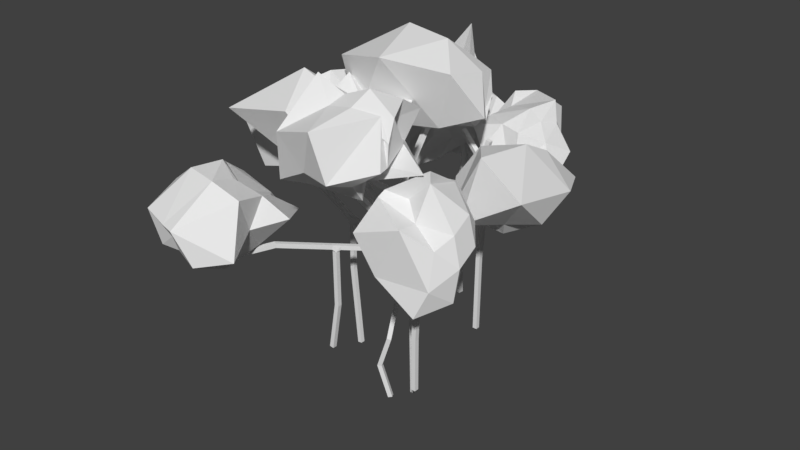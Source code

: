 # Source: Tree2.blend  (saved by Blender 2.79.0; exported with 4.5.12 LTS)
import bpy
from mathutils import Matrix  # noqa: F401  (used for matrix-valued properties, if any)

bpy.ops.wm.read_factory_settings(use_empty=True)
scene = bpy.context.scene
scene.name = 'Scene'

# ---- collections
col_collection_1 = bpy.data.collections.new('Collection 1'); scene.collection.children.link(col_collection_1)

# ---- materials (node trees are filled in below, after node groups)
mat_material = bpy.data.materials.new('Material')
mat_material.alpha_threshold = 0.0
mat_material.use_transparent_shadow = False
mat_material.roughness = 0.5
mat_material.line_color = (0.0, 0.0, 0.0, 1.0)

# ---- material node trees

# ---- world
world_world = bpy.data.worlds.new('World'); scene.world = world_world
world_world.color = (0.05088, 0.05088, 0.05088)
world_world.use_sun_shadow = False
world_world.sun_shadow_jitter_overblur = 0.0
world_world.cycles.sampling_method = 'MANUAL'

# ---- meshes
me_icosphere = bpy.data.meshes.new('Icosphere')
me_icosphere.from_pydata([(-2.391, -1.371, 34.93), (-5.48, -1.93, 35.39), (-6.268, -5.161, 38.35), (0.2981, -3.454, 35.23), (-1.099, -5.66, 36.72), (1.889, 1.369, 35.24), (-5.668, 0.5249, 36.52), (-9.056, -2.464, 32.85), (-4.288, -9.902, 35.74), (1.702, -3.984, 35.18), (-3.855, 2.486, 32.21), (0.3925, -0.5003, 31.0), (-8.183, -1.494, 31.0), (-5.982, 1.113, 31.83), (-8.199, -7.525, 30.47), (-11.35, -3.804, 30.2), (3.888, -6.607, 31.82), (-1.011, -7.508, 29.99), (2.753, -2.116, 32.43), (4.292, -5.825, 31.15), (0.1758, -0.06928, 29.44), (-7.287, 0.05216, 29.26), (-3.419, 0.5168, 27.18), (-6.201, -4.25, 29.72), (-5.381, -2.059, 28.55), (0.1254, -1.04, 28.92), (2.466, -2.051, 29.93), (-0.8901, -6.113, 29.13), (1.628, -3.074, 28.53), (-3.197, -4.202, 28.29), (-2.492, -2.868, 35.8), (5.012, -4.415, 34.62), (-1.259, 1.762, 32.16), (-7.705, -2.011, 32.58), (-12.39, -9.702, 34.07), (-0.7278, -5.263, 36.03), (1.065, -1.359, 30.49), (-4.938, 1.047, 30.19), (-8.315, -1.677, 29.18), (-3.909, -6.401, 29.19), (1.443, -4.477, 30.01), (-2.323, -2.194, 28.58), (-7.977, 20.68, 29.51), (-6.643, 17.4, 29.61), (-3.239, 17.9, 28.93), (-6.385, 24.27, 28.64), (-2.456, 21.94, 28.51), (-8.005, 22.27, 25.47), (-7.991, 17.83, 27.06), (-5.176, 14.65, 25.64), (-2.064, 19.45, 25.85), (-5.485, 24.59, 27.3), (-9.045, 18.49, 24.2), (-7.304, 21.32, 23.54), (-6.271, 15.1, 24.38), (-7.459, 16.63, 24.35), (-1.638, 16.8, 23.46), (-3.014, 14.9, 23.64), (-3.679, 24.72, 24.1), (-2.529, 21.3, 22.9), (-6.855, 23.25, 24.46), (-4.468, 24.58, 23.71), (-7.416, 21.0, 22.52), (-6.309, 16.79, 22.7), (-6.678, 18.86, 22.1), (-3.87, 17.55, 22.83), (-5.371, 17.74, 22.05), (-6.79, 21.1, 22.18), (-6.782, 22.93, 22.76), (-3.428, 21.17, 22.34), (-5.708, 22.33, 21.91), (-4.315, 19.42, 21.84), (-6.371, 20.72, 30.18), (-5.518, 24.16, 24.68), (-8.165, 19.9, 24.36), (-6.147, 15.37, 26.15), (-1.167, 16.45, 25.06), (-1.273, 22.8, 27.18), (-7.458, 22.23, 23.1), (-7.886, 17.45, 23.11), (-5.515, 15.69, 22.78), (-2.823, 19.29, 22.44), (-4.797, 22.43, 22.87), (-5.714, 19.7, 22.01), (2.992, -9.574, 39.12), (0.2727, -10.03, 40.68), (0.05141, -15.26, 36.56), (5.254, -11.26, 38.88), (4.4, -15.78, 37.79), (5.498, -9.061, 40.06), (1.435, -8.105, 37.98), (-4.267, -9.29, 34.51), (2.357, -14.4, 32.99), (7.715, -10.18, 38.36), (1.721, -5.879, 37.32), (7.008, -6.323, 38.67), (-0.1223, -5.744, 36.07), (0.5662, -5.989, 36.76), (-0.06971, -11.73, 30.29), (-4.264, -9.63, 29.64), (9.162, -11.99, 33.99), (5.432, -11.45, 31.43), (8.124, -8.877, 37.89), (9.008, -10.89, 34.1), (6.886, -3.722, 37.04), (0.2062, -4.806, 33.97), (4.316, -4.173, 35.03), (3.108, -8.649, 30.6), (1.165, -4.803, 35.05), (6.395, -5.344, 34.25), (8.117, -7.593, 35.08), (5.471, -10.16, 31.57), (12.17, -9.797, 33.98), (4.34, -8.243, 31.05), (2.635, -11.26, 38.44), (8.877, -10.55, 36.17), (3.029, -6.809, 37.66), (-1.917, -6.111, 37.53), (-1.306, -13.84, 31.08), (5.891, -15.35, 33.05), (6.241, -9.278, 36.89), (1.001, -5.259, 36.28), (0.003333, -5.333, 32.73), (5.166, -9.879, 29.42), (6.85, -9.523, 33.38), (3.983, -6.953, 32.45), (8.632, -7.1, 26.03), (10.62, -6.189, 24.65), (9.072, -9.997, 22.85), (7.089, -8.356, 27.42), (6.548, -10.24, 26.39), (8.961, -6.799, 28.39), (9.569, -5.139, 24.19), (12.89, -8.191, 23.07), (9.465, -13.23, 24.55), (7.174, -9.321, 28.81), (10.99, -3.802, 26.72), (8.837, -4.749, 30.38), (12.96, -7.641, 24.36), (12.12, -6.041, 25.52), (14.54, -11.98, 24.18), (15.4, -9.478, 22.35), (7.942, -10.92, 31.09), (12.24, -13.19, 30.02), (8.671, -7.651, 30.02), (8.184, -10.32, 31.64), (11.97, -4.758, 31.67), (14.75, -6.448, 26.02), (14.54, -5.399, 28.64), (16.0, -9.472, 26.01), (15.85, -7.022, 27.18), (12.32, -5.515, 31.92), (12.53, -9.367, 34.34), (12.18, -10.92, 29.78), (12.62, -9.434, 33.2), (15.29, -9.423, 29.05), (7.802, -7.061, 25.5), (7.769, -9.129, 30.71), (9.4, -3.795, 27.33), (12.63, -7.398, 23.73), (13.31, -12.56, 21.32), (7.203, -13.49, 28.29), (8.56, -5.433, 31.56), (13.32, -4.93, 26.24), (14.63, -7.308, 24.73), (14.47, -11.15, 27.89), (10.43, -9.62, 31.14), (15.07, -7.004, 30.11), (-10.32, -12.75, 30.16), (-7.489, -16.66, 30.05), (-4.705, -15.98, 28.6), (-7.033, -13.21, 28.01), (-5.776, -12.07, 27.4), (-11.89, -11.05, 28.92), (-11.05, -16.09, 30.25), (-8.947, -20.91, 25.98), (-5.331, -14.36, 24.72), (-7.131, -9.731, 26.23), (-14.83, -15.02, 27.62), (-15.02, -9.882, 26.05), (-10.38, -19.61, 24.46), (-13.87, -19.51, 26.37), (-5.543, -17.57, 21.84), (-7.023, -20.2, 22.47), (-7.469, -5.581, 23.1), (-6.854, -11.89, 21.63), (-12.22, -8.464, 26.9), (-8.9, -6.546, 23.39), (-14.22, -12.09, 23.36), (-12.6, -19.17, 22.74), (-12.69, -15.21, 22.52), (-8.452, -16.63, 22.19), (-10.58, -16.39, 22.03), (-12.72, -12.47, 21.93), (-12.28, -9.348, 23.43), (-8.174, -12.06, 21.41), (-11.04, -10.59, 22.02), (-9.45, -14.26, 21.27), (-8.15, -13.5, 29.07), (-8.866, -7.994, 25.34), (-14.12, -12.96, 28.36), (-10.52, -20.49, 26.03), (-3.391, -18.27, 23.44), (-3.557, -10.71, 25.07), (-13.44, -9.944, 24.25), (-13.84, -17.16, 24.45), (-10.37, -19.0, 22.74), (-7.424, -14.42, 21.23), (-9.391, -10.48, 22.54), (-10.99, -13.91, 22.15), (8.215, 12.49, 32.5), (8.599, 9.901, 30.7), (10.74, 11.74, 29.61), (9.202, 15.6, 32.76), (9.97, 14.9, 30.56), (4.538, 14.48, 31.25), (6.396, 10.25, 31.03), (8.751, 9.13, 27.01), (12.11, 14.38, 28.18), (7.036, 17.34, 32.16), (2.754, 10.2, 30.07), (2.702, 14.49, 29.99), (7.411, 9.879, 26.91), (4.847, 8.87, 28.28), (10.59, 11.47, 24.34), (9.683, 8.965, 24.64), (7.152, 20.33, 30.17), (8.12, 16.63, 26.11), (3.587, 16.56, 32.16), (5.766, 20.02, 30.45), (1.782, 14.36, 28.62), (5.383, 10.17, 26.29), (3.733, 12.1, 26.67), (7.574, 11.56, 25.26), (5.389, 11.33, 25.39), (2.004, 14.96, 27.48), (2.455, 17.06, 29.6), (6.808, 16.21, 25.98), (4.449, 16.68, 29.21), (5.955, 13.85, 25.24), (9.205, 13.03, 31.13), (5.107, 18.45, 32.05), (3.444, 12.42, 30.65), (7.871, 9.371, 27.49), (12.27, 10.89, 25.64), (9.713, 16.3, 29.07), (2.818, 15.41, 29.47), (4.459, 10.73, 27.6), (6.749, 9.825, 25.82), (7.995, 14.19, 24.95), (5.999, 17.06, 29.93), (4.498, 13.55, 26.36), (8.343, 6.506, 26.52), (6.639, 2.235, 28.1), (8.815, 3.12, 31.59), (11.31, 7.942, 27.9), (11.1, 6.875, 30.86), (10.94, 7.335, 25.63), (7.432, 3.502, 26.37), (8.968, -1.476, 26.57), (13.37, 4.11, 32.68), (12.48, 9.335, 27.84), (10.25, 4.226, 24.85), (11.72, 6.503, 24.43), (10.03, 0.593, 26.38), (9.537, 2.4, 25.12), (17.54, -2.63, 30.16), (10.86, -2.794, 25.97), (15.65, 9.695, 28.01), (17.83, 5.218, 28.74), (11.64, 9.073, 25.48), (15.22, 9.301, 27.05), (12.22, 5.959, 23.58), (11.29, 1.505, 24.3), (12.21, 3.395, 23.78), (13.85, 0.2636, 25.86), (13.1, 1.334, 24.24), (12.96, 5.817, 23.81), (13.34, 7.571, 24.63), (16.21, 4.866, 26.39), (14.41, 6.674, 24.57), (15.05, 2.836, 25.01), (9.976, 5.221, 28.44), (14.2, 8.594, 26.83), (10.19, 5.432, 24.67), (8.512, -0.3749, 26.6), (12.5, -1.919, 33.08), (14.0, 6.762, 31.35), (12.57, 7.002, 24.38), (10.89, 2.842, 24.39), (11.68, 0.7473, 25.69), (17.07, 1.749, 26.33), (14.34, 6.771, 26.05), (13.29, 3.962, 24.54), (2.311, 8.355, 37.47), (-1.057, 7.98, 38.03), (-1.684, 5.158, 41.28), (4.973, 7.105, 38.62), (3.338, 4.797, 40.76), (5.188, 9.607, 36.71), (0.2238, 9.652, 37.15), (-4.443, 7.722, 36.53), (0.1931, -1.708, 39.83), (6.816, 5.791, 37.9), (0.4294, 11.3, 36.53), (4.279, 9.331, 33.74), (-3.462, 8.453, 34.18), (-0.3693, 10.86, 35.34), (-5.463, 1.608, 31.18), (-6.698, 5.806, 33.43), (9.006, 3.36, 34.37), (4.045, 2.71, 32.28), (6.541, 8.026, 34.93), (8.451, 4.4, 33.68), (4.037, 9.726, 32.31), (-2.794, 9.479, 32.36), (1.046, 9.612, 31.6), (-1.798, 5.894, 32.74), (-1.527, 8.05, 30.65), (3.977, 8.837, 31.84), (6.15, 7.91, 32.7), (3.052, 4.186, 32.06), (5.343, 6.972, 31.45), (0.9153, 5.938, 31.36), (1.878, 7.144, 38.21), (7.45, 5.53, 34.11), (2.839, 10.85, 34.96), (-4.803, 9.621, 37.12), (-6.985, 0.8865, 37.95), (6.419, 1.267, 38.72), (4.881, 8.544, 33.25), (-0.2649, 9.913, 33.24), (-3.827, 8.646, 32.6), (0.2683, 3.857, 32.07), (5.214, 5.685, 32.8), (2.067, 7.892, 30.83), (0.499, 14.62, 28.66), (-0.5233, 13.42, 26.12), (-2.501, 15.3, 24.99), (0.03281, 17.48, 30.22), (-2.254, 17.35, 28.22), (0.7109, 14.29, 31.52), (1.234, 12.78, 27.26), (-2.396, 10.81, 24.5), (-5.288, 15.05, 28.26), (-1.139, 17.64, 31.74), (0.9881, 11.35, 29.47), (1.315, 12.87, 33.11), (-2.033, 10.41, 26.13), (-0.00288, 10.41, 27.82), (-6.74, 11.5, 25.28), (-5.095, 8.657, 23.26), (-4.024, 18.13, 34.89), (-9.761, 15.15, 32.39), (-0.4441, 15.04, 33.34), (-3.309, 17.55, 36.14), (0.0007502, 10.62, 34.35), (-1.534, 8.951, 27.96), (-1.054, 8.605, 30.93), (-4.261, 10.4, 27.54), (-2.808, 9.038, 28.98), (0.02513, 10.84, 35.29), (-0.08883, 13.33, 39.61), (-7.656, 12.72, 33.57), (-3.096, 12.37, 35.57), (-3.765, 10.08, 31.01), (-0.3285, 15.45, 27.81), (-2.329, 16.33, 33.81), (1.609, 12.21, 30.62), (-1.593, 10.79, 25.33), (-7.046, 13.4, 22.54), (-3.307, 17.65, 31.71), (-0.04047, 13.03, 35.35), (-0.1242, 9.672, 28.99), (-2.57, 9.215, 26.69), (-7.026, 11.34, 29.86), (-4.312, 13.96, 34.83), (-2.854, 9.643, 32.1), (-9.126, 3.548, 25.26), (-7.833, 4.595, 27.66), (-6.745, 2.255, 28.55), (-10.44, 1.328, 24.15), (-8.323, -0.1547, 26.32), (-12.39, 3.557, 24.57), (-8.643, 6.229, 25.75), (-8.152, 5.876, 30.79), (-8.253, -0.1367, 29.7), (-11.78, -0.1204, 23.98), (-11.45, 7.722, 25.78), (-13.85, 4.405, 24.95), (-9.2, 7.337, 30.23), (-10.59, 7.226, 27.99), (-9.803, 2.197, 35.32), (-8.169, 6.769, 34.8), (-14.88, -3.053, 24.87), (-17.32, -3.706, 30.83), (-13.94, 2.062, 24.3), (-15.31, -1.368, 24.9), (-15.39, 5.116, 25.45), (-11.61, 9.176, 30.02), (-16.82, 9.169, 28.98), (-12.37, 5.374, 33.33), (-13.57, 7.172, 31.8), (-16.01, 4.59, 26.0), (-15.7, 2.581, 24.72), (-18.29, -1.678, 30.49), (-17.52, 2.067, 26.35), (-14.81, 4.384, 32.2), (-7.328, 2.363, 25.62), (-14.31, -0.04896, 24.85), (-12.34, 6.32, 24.44), (-8.363, 7.225, 29.99), (-6.786, 1.923, 33.54), (-9.567, -3.144, 26.33), (-15.11, 3.371, 24.74), (-12.1, 9.389, 27.72), (-10.7, 8.509, 31.66), (-14.02, 2.145, 33.01), (-15.68, 0.6183, 26.6), (-17.49, 6.812, 29.56)], [], [(28, 40, 27), (29, 28, 27), (29, 27, 39), (28, 41, 25), (26, 28, 25), (26, 25, 36), (29, 39, 23), (24, 29, 23), (24, 23, 38), (24, 38, 21), (22, 24, 21), (22, 21, 37), (22, 37, 20), (25, 22, 20), (25, 20, 36), (26, 36, 18), (19, 26, 18), (19, 18, 31), (27, 40, 16), (17, 27, 16), (17, 16, 35), (23, 39, 14), (15, 23, 14), (15, 14, 34), (21, 38, 12), (13, 21, 12), (13, 12, 33), (20, 37, 10), (11, 20, 10), (11, 10, 32), (19, 31, 9), (16, 19, 9), (16, 9, 35), (17, 35, 8), (14, 17, 8), (14, 8, 34), (15, 34, 7), (12, 15, 7), (12, 7, 33), (13, 33, 6), (10, 13, 6), (10, 6, 32), (11, 32, 5), (18, 11, 5), (18, 5, 31), (9, 31, 3), (4, 9, 3), (4, 3, 30), (8, 35, 4), (2, 8, 4), (2, 4, 30), (7, 34, 2), (1, 7, 2), (1, 2, 30), (6, 33, 1), (0, 6, 1), (0, 1, 30), (5, 32, 0), (3, 5, 0), (3, 0, 30), (31, 5, 3), (32, 6, 0), (33, 7, 1), (34, 8, 2), (35, 9, 4), (36, 11, 18), (37, 13, 10), (38, 15, 12), (39, 17, 14), (40, 19, 16), (36, 20, 11), (37, 21, 13), (38, 23, 15), (39, 27, 17), (40, 26, 19), (41, 22, 25), (41, 24, 22), (41, 29, 24), (40, 28, 26), (41, 28, 29), (70, 82, 69), (71, 70, 69), (71, 69, 81), (70, 83, 67), (68, 70, 67), (68, 67, 78), (71, 81, 65), (66, 71, 65), (66, 65, 80), (66, 80, 63), (64, 66, 63), (64, 63, 79), (64, 79, 62), (67, 64, 62), (67, 62, 78), (68, 78, 60), (61, 68, 60), (61, 60, 73), (69, 82, 58), (59, 69, 58), (59, 58, 77), (65, 81, 56), (57, 65, 56), (57, 56, 76), (63, 80, 54), (55, 63, 54), (55, 54, 75), (62, 79, 52), (53, 62, 52), (53, 52, 74), (61, 73, 51), (58, 61, 51), (58, 51, 77), (59, 77, 50), (56, 59, 50), (56, 50, 76), (57, 76, 49), (54, 57, 49), (54, 49, 75), (55, 75, 48), (52, 55, 48), (52, 48, 74), (53, 74, 47), (60, 53, 47), (60, 47, 73), (51, 73, 45), (46, 51, 45), (46, 45, 72), (50, 77, 46), (44, 50, 46), (44, 46, 72), (49, 76, 44), (43, 49, 44), (43, 44, 72), (48, 75, 43), (42, 48, 43), (42, 43, 72), (47, 74, 42), (45, 47, 42), (45, 42, 72), (73, 47, 45), (74, 48, 42), (75, 49, 43), (76, 50, 44), (77, 51, 46), (78, 53, 60), (79, 55, 52), (80, 57, 54), (81, 59, 56), (82, 61, 58), (78, 62, 53), (79, 63, 55), (80, 65, 57), (81, 69, 59), (82, 68, 61), (83, 64, 67), (83, 66, 64), (83, 71, 66), (82, 70, 68), (83, 70, 71), (112, 124, 111), (113, 112, 111), (113, 111, 123), (112, 125, 109), (110, 112, 109), (110, 109, 120), (113, 123, 107), (108, 113, 107), (108, 107, 122), (108, 122, 105), (106, 108, 105), (106, 105, 121), (106, 121, 104), (109, 106, 104), (109, 104, 120), (110, 120, 102), (103, 110, 102), (103, 102, 115), (111, 124, 100), (101, 111, 100), (101, 100, 119), (107, 123, 98), (99, 107, 98), (99, 98, 118), (105, 122, 96), (97, 105, 96), (97, 96, 117), (104, 121, 94), (95, 104, 94), (95, 94, 116), (103, 115, 93), (100, 103, 93), (100, 93, 119), (101, 119, 92), (98, 101, 92), (98, 92, 118), (99, 118, 91), (96, 99, 91), (96, 91, 117), (97, 117, 90), (94, 97, 90), (94, 90, 116), (95, 116, 89), (102, 95, 89), (102, 89, 115), (93, 115, 87), (88, 93, 87), (88, 87, 114), (92, 119, 88), (86, 92, 88), (86, 88, 114), (91, 118, 86), (85, 91, 86), (85, 86, 114), (90, 117, 85), (84, 90, 85), (84, 85, 114), (89, 116, 84), (87, 89, 84), (87, 84, 114), (115, 89, 87), (116, 90, 84), (117, 91, 85), (118, 92, 86), (119, 93, 88), (120, 95, 102), (121, 97, 94), (122, 99, 96), (123, 101, 98), (124, 103, 100), (120, 104, 95), (121, 105, 97), (122, 107, 99), (123, 111, 101), (124, 110, 103), (125, 106, 109), (125, 108, 106), (125, 113, 108), (124, 112, 110), (125, 112, 113), (154, 166, 153), (155, 154, 153), (155, 153, 165), (154, 167, 151), (152, 154, 151), (152, 151, 162), (155, 165, 149), (150, 155, 149), (150, 149, 164), (150, 164, 147), (148, 150, 147), (148, 147, 163), (148, 163, 146), (151, 148, 146), (151, 146, 162), (152, 162, 144), (145, 152, 144), (145, 144, 157), (153, 166, 142), (143, 153, 142), (143, 142, 161), (149, 165, 140), (141, 149, 140), (141, 140, 160), (147, 164, 138), (139, 147, 138), (139, 138, 159), (146, 163, 136), (137, 146, 136), (137, 136, 158), (145, 157, 135), (142, 145, 135), (142, 135, 161), (143, 161, 134), (140, 143, 134), (140, 134, 160), (141, 160, 133), (138, 141, 133), (138, 133, 159), (139, 159, 132), (136, 139, 132), (136, 132, 158), (137, 158, 131), (144, 137, 131), (144, 131, 157), (135, 157, 129), (130, 135, 129), (130, 129, 156), (134, 161, 130), (128, 134, 130), (128, 130, 156), (133, 160, 128), (127, 133, 128), (127, 128, 156), (132, 159, 127), (126, 132, 127), (126, 127, 156), (131, 158, 126), (129, 131, 126), (129, 126, 156), (157, 131, 129), (158, 132, 126), (159, 133, 127), (160, 134, 128), (161, 135, 130), (162, 137, 144), (163, 139, 136), (164, 141, 138), (165, 143, 140), (166, 145, 142), (162, 146, 137), (163, 147, 139), (164, 149, 141), (165, 153, 143), (166, 152, 145), (167, 148, 151), (167, 150, 148), (167, 155, 150), (166, 154, 152), (167, 154, 155), (196, 208, 195), (197, 196, 195), (197, 195, 207), (196, 209, 193), (194, 196, 193), (194, 193, 204), (197, 207, 191), (192, 197, 191), (192, 191, 206), (192, 206, 189), (190, 192, 189), (190, 189, 205), (190, 205, 188), (193, 190, 188), (193, 188, 204), (194, 204, 186), (187, 194, 186), (187, 186, 199), (195, 208, 184), (185, 195, 184), (185, 184, 203), (191, 207, 182), (183, 191, 182), (183, 182, 202), (189, 206, 180), (181, 189, 180), (181, 180, 201), (188, 205, 178), (179, 188, 178), (179, 178, 200), (187, 199, 177), (184, 187, 177), (184, 177, 203), (185, 203, 176), (182, 185, 176), (182, 176, 202), (183, 202, 175), (180, 183, 175), (180, 175, 201), (181, 201, 174), (178, 181, 174), (178, 174, 200), (179, 200, 173), (186, 179, 173), (186, 173, 199), (177, 199, 171), (172, 177, 171), (172, 171, 198), (176, 203, 172), (170, 176, 172), (170, 172, 198), (175, 202, 170), (169, 175, 170), (169, 170, 198), (174, 201, 169), (168, 174, 169), (168, 169, 198), (173, 200, 168), (171, 173, 168), (171, 168, 198), (199, 173, 171), (200, 174, 168), (201, 175, 169), (202, 176, 170), (203, 177, 172), (204, 179, 186), (205, 181, 178), (206, 183, 180), (207, 185, 182), (208, 187, 184), (204, 188, 179), (205, 189, 181), (206, 191, 183), (207, 195, 185), (208, 194, 187), (209, 190, 193), (209, 192, 190), (209, 197, 192), (208, 196, 194), (209, 196, 197), (238, 250, 237), (239, 238, 237), (239, 237, 249), (238, 251, 235), (236, 238, 235), (236, 235, 246), (239, 249, 233), (234, 239, 233), (234, 233, 248), (234, 248, 231), (232, 234, 231), (232, 231, 247), (232, 247, 230), (235, 232, 230), (235, 230, 246), (236, 246, 228), (229, 236, 228), (229, 228, 241), (237, 250, 226), (227, 237, 226), (227, 226, 245), (233, 249, 224), (225, 233, 224), (225, 224, 244), (231, 248, 222), (223, 231, 222), (223, 222, 243), (230, 247, 220), (221, 230, 220), (221, 220, 242), (229, 241, 219), (226, 229, 219), (226, 219, 245), (227, 245, 218), (224, 227, 218), (224, 218, 244), (225, 244, 217), (222, 225, 217), (222, 217, 243), (223, 243, 216), (220, 223, 216), (220, 216, 242), (221, 242, 215), (228, 221, 215), (228, 215, 241), (219, 241, 213), (214, 219, 213), (214, 213, 240), (218, 245, 214), (212, 218, 214), (212, 214, 240), (217, 244, 212), (211, 217, 212), (211, 212, 240), (216, 243, 211), (210, 216, 211), (210, 211, 240), (215, 242, 210), (213, 215, 210), (213, 210, 240), (241, 215, 213), (242, 216, 210), (243, 217, 211), (244, 218, 212), (245, 219, 214), (246, 221, 228), (247, 223, 220), (248, 225, 222), (249, 227, 224), (250, 229, 226), (246, 230, 221), (247, 231, 223), (248, 233, 225), (249, 237, 227), (250, 236, 229), (251, 232, 235), (251, 234, 232), (251, 239, 234), (250, 238, 236), (251, 238, 239), (280, 292, 279), (281, 280, 279), (281, 279, 291), (280, 293, 277), (278, 280, 277), (278, 277, 288), (281, 291, 275), (276, 281, 275), (276, 275, 290), (276, 290, 273), (274, 276, 273), (274, 273, 289), (274, 289, 272), (277, 274, 272), (277, 272, 288), (278, 288, 270), (271, 278, 270), (271, 270, 283), (279, 292, 268), (269, 279, 268), (269, 268, 287), (275, 291, 266), (267, 275, 266), (267, 266, 286), (273, 290, 264), (265, 273, 264), (265, 264, 285), (272, 289, 262), (263, 272, 262), (263, 262, 284), (271, 283, 261), (268, 271, 261), (268, 261, 287), (269, 287, 260), (266, 269, 260), (266, 260, 286), (267, 286, 259), (264, 267, 259), (264, 259, 285), (265, 285, 258), (262, 265, 258), (262, 258, 284), (263, 284, 257), (270, 263, 257), (270, 257, 283), (261, 283, 255), (256, 261, 255), (256, 255, 282), (260, 287, 256), (254, 260, 256), (254, 256, 282), (259, 286, 254), (253, 259, 254), (253, 254, 282), (258, 285, 253), (252, 258, 253), (252, 253, 282), (257, 284, 252), (255, 257, 252), (255, 252, 282), (283, 257, 255), (284, 258, 252), (285, 259, 253), (286, 260, 254), (287, 261, 256), (288, 263, 270), (289, 265, 262), (290, 267, 264), (291, 269, 266), (292, 271, 268), (288, 272, 263), (289, 273, 265), (290, 275, 267), (291, 279, 269), (292, 278, 271), (293, 274, 277), (293, 276, 274), (293, 281, 276), (292, 280, 278), (293, 280, 281), (322, 334, 321), (323, 322, 321), (323, 321, 333), (322, 335, 319), (320, 322, 319), (320, 319, 330), (323, 333, 317), (318, 323, 317), (318, 317, 332), (318, 332, 315), (316, 318, 315), (316, 315, 331), (316, 331, 314), (319, 316, 314), (319, 314, 330), (320, 330, 312), (313, 320, 312), (313, 312, 325), (321, 334, 310), (311, 321, 310), (311, 310, 329), (317, 333, 308), (309, 317, 308), (309, 308, 328), (315, 332, 306), (307, 315, 306), (307, 306, 327), (314, 331, 304), (305, 314, 304), (305, 304, 326), (313, 325, 303), (310, 313, 303), (310, 303, 329), (311, 329, 302), (308, 311, 302), (308, 302, 328), (309, 328, 301), (306, 309, 301), (306, 301, 327), (307, 327, 300), (304, 307, 300), (304, 300, 326), (305, 326, 299), (312, 305, 299), (312, 299, 325), (303, 325, 297), (298, 303, 297), (298, 297, 324), (302, 329, 298), (296, 302, 298), (296, 298, 324), (301, 328, 296), (295, 301, 296), (295, 296, 324), (300, 327, 295), (294, 300, 295), (294, 295, 324), (299, 326, 294), (297, 299, 294), (297, 294, 324), (325, 299, 297), (326, 300, 294), (327, 301, 295), (328, 302, 296), (329, 303, 298), (330, 305, 312), (331, 307, 304), (332, 309, 306), (333, 311, 308), (334, 313, 310), (330, 314, 305), (331, 315, 307), (332, 317, 309), (333, 321, 311), (334, 320, 313), (335, 316, 319), (335, 318, 316), (335, 323, 318), (334, 322, 320), (335, 322, 323), (364, 376, 363), (365, 364, 363), (365, 363, 375), (364, 377, 361), (362, 364, 361), (362, 361, 372), (365, 375, 359), (360, 365, 359), (360, 359, 374), (360, 374, 357), (358, 360, 357), (358, 357, 373), (358, 373, 356), (361, 358, 356), (361, 356, 372), (362, 372, 354), (355, 362, 354), (355, 354, 367), (363, 376, 352), (353, 363, 352), (353, 352, 371), (359, 375, 350), (351, 359, 350), (351, 350, 370), (357, 374, 348), (349, 357, 348), (349, 348, 369), (356, 373, 346), (347, 356, 346), (347, 346, 368), (355, 367, 345), (352, 355, 345), (352, 345, 371), (353, 371, 344), (350, 353, 344), (350, 344, 370), (351, 370, 343), (348, 351, 343), (348, 343, 369), (349, 369, 342), (346, 349, 342), (346, 342, 368), (347, 368, 341), (354, 347, 341), (354, 341, 367), (345, 367, 339), (340, 345, 339), (340, 339, 366), (344, 371, 340), (338, 344, 340), (338, 340, 366), (343, 370, 338), (337, 343, 338), (337, 338, 366), (342, 369, 337), (336, 342, 337), (336, 337, 366), (341, 368, 336), (339, 341, 336), (339, 336, 366), (367, 341, 339), (368, 342, 336), (369, 343, 337), (370, 344, 338), (371, 345, 340), (372, 347, 354), (373, 349, 346), (374, 351, 348), (375, 353, 350), (376, 355, 352), (372, 356, 347), (373, 357, 349), (374, 359, 351), (375, 363, 353), (376, 362, 355), (377, 358, 361), (377, 360, 358), (377, 365, 360), (376, 364, 362), (377, 364, 365), (406, 418, 405), (407, 406, 405), (407, 405, 417), (406, 419, 403), (404, 406, 403), (404, 403, 414), (407, 417, 401), (402, 407, 401), (402, 401, 416), (402, 416, 399), (400, 402, 399), (400, 399, 415), (400, 415, 398), (403, 400, 398), (403, 398, 414), (404, 414, 396), (397, 404, 396), (397, 396, 409), (405, 418, 394), (395, 405, 394), (395, 394, 413), (401, 417, 392), (393, 401, 392), (393, 392, 412), (399, 416, 390), (391, 399, 390), (391, 390, 411), (398, 415, 388), (389, 398, 388), (389, 388, 410), (397, 409, 387), (394, 397, 387), (394, 387, 413), (395, 413, 386), (392, 395, 386), (392, 386, 412), (393, 412, 385), (390, 393, 385), (390, 385, 411), (391, 411, 384), (388, 391, 384), (388, 384, 410), (389, 410, 383), (396, 389, 383), (396, 383, 409), (387, 409, 381), (382, 387, 381), (382, 381, 408), (386, 413, 382), (380, 386, 382), (380, 382, 408), (385, 412, 380), (379, 385, 380), (379, 380, 408), (384, 411, 379), (378, 384, 379), (378, 379, 408), (383, 410, 378), (381, 383, 378), (381, 378, 408), (409, 383, 381), (410, 384, 378), (411, 385, 379), (412, 386, 380), (413, 387, 382), (414, 389, 396), (415, 391, 388), (416, 393, 390), (417, 395, 392), (418, 397, 394), (414, 398, 389), (415, 399, 391), (416, 401, 393), (417, 405, 395), (418, 404, 397), (419, 400, 403), (419, 402, 400), (419, 407, 402), (418, 406, 404), (419, 406, 407)])
me_icosphere.use_remesh_preserve_volume = False
me_icosphere.use_remesh_preserve_attributes = False
me_icosphere.use_mirror_vertex_groups = False
me_icosphere.update()
me_cube = bpy.data.meshes.new('Cube')
me_cube.from_pydata([(-3.725e-08, -2.98e-08, 0.0), (3.347, -4.504, 24.52), (-3.442, -4.503, 19.55), (-6.538, 1.52, 19.39), (0.7684, 0.9104, 18.51), (0.3041, 1.292, 13.68), (0.3041, -0.5321, 7.982), (-1.064, -0.5321, 4.029), (1.833, -6.413, 27.35), (5.738, -3.59, 21.42), (5.93, 8.286, 22.27), (-5.398, 2.889, 22.88), (-0.152, 1.52, 24.25), (6.755, 2.838, 22.57), (-0.4461, 8.443, 17.36), (-0.4461, 8.443, 17.36), (-1.821, 13.43, 18.14), (-1.229, 14.13, 22.97), (-2.705, 17.07, 21.12), (-4.465, 18.1, 23.92), (-3.084, 20.6, 22.98), (-0.7203, 13.43, 25.24), (-0.4461, 12.47, 28.23), (-0.6408, 15.41, 26.87), (5.93, 7.678, 27.44), (2.285, 9.186, 29.64), (6.647, 7.669, 30.1), (7.922, 11.91, 25.19), (3.426, 14.23, 27.54), (5.93, 7.678, 27.44), (9.635, 12.43, 27.27), (0.9888, 4.75, 31.14), (-2.57, -1.677, 27.03), (-0.307, 3.636, 33.16), (1.411, 6.168, 32.3), (-4.783, -3.975, 30.31), (-5.248, -3.413, 33.67), (-6.662, -5.18, 32.7), (11.25, 3.498, 24.33), (12.28, 2.931, 28.04), (13.25, 2.051, 24.96), (10.07, -7.868, 22.57), (10.33, -9.414, 24.56), (11.8, -11.21, 26.3), (10.58, -9.018, 26.83), (1.774, -7.366, 30.61), (1.977, -3.497, 30.1), (1.959, -9.657, 31.09), (1.977, -7.678, 33.37), (1.977, -12.77, 32.84), (-6.348, -10.24, 21.13), (-7.603, -13.1, 21.04), (-8.883, -12.12, 23.56), (-6.55, -16.42, 24.01), (-12.32, 1.52, 22.81), (-11.07, 0.7939, 26.51), (-13.61, 1.52, 27.14), (-8.695, 1.027, 29.69), (-3.366, -4.503, 12.63), (-4.278, -4.503, 7.082), (-6.538, 1.52, 13.38), (-5.626, 1.52, 4.105), (6.042, -3.59, 12.6), (6.194, -3.59, 5.38), (9.767, -7.868, 15.42), (9.767, -7.868, 9.647), (-0.4461, 8.443, 11.36), (-0.7501, 8.443, 7.024), (-1.821, 13.43, 12.37), (6.793, 3.117, 14.67), (5.474, 8.286, 15.89), (5.398, 8.286, 7.146)], [(4, 1), (4, 2), (4, 3), (5, 4), (6, 5), (7, 6), (0, 7), (1, 8), (4, 9), (4, 10), (4, 11), (4, 12), (4, 13), (4, 14), (14, 15), (15, 16), (16, 17), (16, 18), (18, 19), (18, 20), (17, 21), (21, 22), (21, 23), (10, 24), (24, 25), (24, 26), (10, 27), (27, 28), (24, 29), (27, 30), (12, 31), (12, 32), (31, 33), (31, 34), (32, 35), (35, 36), (35, 37), (13, 38), (38, 39), (38, 40), (9, 41), (41, 42), (42, 43), (42, 44), (8, 45), (45, 46), (45, 47), (47, 48), (47, 49), (2, 50), (50, 51), (51, 52), (51, 53), (3, 54), (54, 55), (54, 56), (11, 57), (2, 58), (58, 59), (3, 60), (60, 61), (9, 62), (62, 63), (41, 64), (64, 65), (15, 66), (66, 67), (16, 68), (13, 69), (10, 70), (70, 71)], [])
me_cube.materials.append(mat_material)
me_cube.use_remesh_preserve_volume = False
me_cube.use_remesh_preserve_attributes = False
me_cube.use_mirror_vertex_groups = False
me_cube.update()

# ---- objects
ob_treetop = bpy.data.objects.new('TreeTop', me_icosphere)
ob_trunk = bpy.data.objects.new('Trunk', me_cube)

# ---- transforms, parenting, visibility, modifiers, constraints
ob_treetop.location = (0.0, 0.0, 0.0)
ob_treetop.lineart.crease_threshold = 0.0
ob_trunk.location = (0.0, 0.0, 0.0)
ob_trunk.lock_rotations_4d = False
ob_trunk.empty_display_type = 'ARROWS'
ob_trunk.lineart.crease_threshold = 0.0
_m = ob_trunk.modifiers.new('Skin', 'SKIN')

# ---- collection membership
col_collection_1.objects.link(ob_treetop)
col_collection_1.objects.link(ob_trunk)

# ---- scene / render settings (as saved in the file)
scene.frame_start = 1; scene.frame_end = 250; scene.frame_set(1)
scene.render.engine = 'BLENDER_EEVEE_NEXT'
scene.render.resolution_percentage = 50
scene.render.dither_intensity = 0.0
scene.cycles.use_denoising = False
scene.cycles.samples = 128
scene.cycles.sampling_pattern = 'TABULATED_SOBOL'
scene.cycles.use_adaptive_sampling = False
scene.cycles.use_light_tree = False
scene.cycles.blur_glossy = 0.0
scene.cycles.sample_clamp_indirect = 0.0
scene.view_settings.view_transform = 'Standard'
bpy.context.view_layer.update()

# ---- added for rendering (the .blend has no active camera and no usable light): camera, sun
cam_auto = bpy.data.cameras.new('AutoCamera')
cam_auto.lens = 50.0
cam_auto.sensor_width = 36.0
cam_auto.clip_end = 1159.96
ob_auto_camera = bpy.data.objects.new('AutoCamera', cam_auto)
scene.collection.objects.link(ob_auto_camera)
ob_auto_camera.location = (65.8637, -77.411, 73.4401)
ob_auto_camera.rotation_euler = (1.09748, -7.21219e-08, 0.694738)
scene.camera = ob_auto_camera
light_auto_sun = bpy.data.lights.new('AutoSun', 'SUN')
light_auto_sun.energy = 3.0
light_auto_sun.angle = 0.0523599
ob_auto_sun = bpy.data.objects.new('AutoSun', light_auto_sun)
scene.collection.objects.link(ob_auto_sun)
ob_auto_sun.rotation_euler = (0.872665, 0.174533, 0.523599)
bpy.context.view_layer.update()
